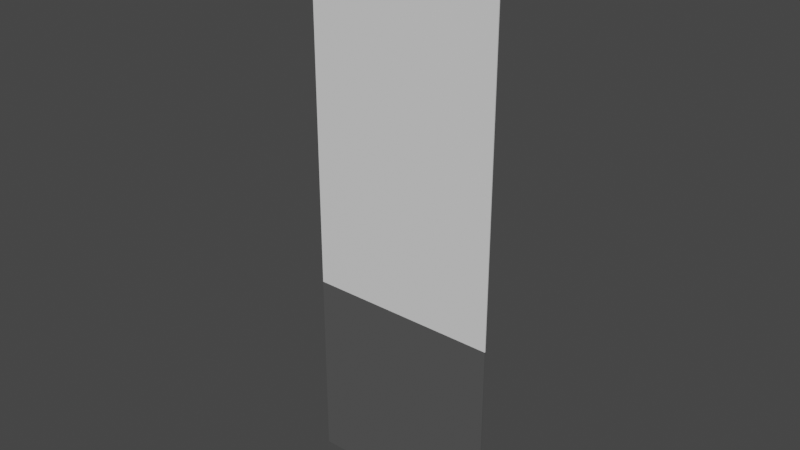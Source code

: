 # Source: Lane.blend  (saved by Blender 3.6.13; exported with 4.5.12 LTS)
import bpy
from mathutils import Matrix  # noqa: F401  (used for matrix-valued properties, if any)

bpy.ops.wm.read_factory_settings(use_empty=True)
scene = bpy.context.scene
scene.name = 'Scene'

# ---- collections
col_collection = bpy.data.collections.new('Collection'); scene.collection.children.link(col_collection)

# ---- materials (node trees are filled in below, after node groups)
mat_material_001 = bpy.data.materials.new('Material.001')
mat_material_001.use_transparent_shadow = False
mat_material_002 = bpy.data.materials.new('Material.002')
mat_material_002.use_transparent_shadow = False

# ---- material node trees
mat_material_001.use_nodes = True; mat_material_001.node_tree.nodes.clear()
_N = mat_material_001.node_tree.nodes; _L = mat_material_001.node_tree.links
n0 = _N.new('ShaderNodeBsdfPrincipled'); n0.name = 'Principled BSDF'; n0.location = (10, 300)
n0.distribution = 'GGX'
n0.subsurface_method = 'RANDOM_WALK_SKIN'
n0.inputs[3].default_value = 1.45
n0.inputs[27].default_value = (0.0, 0.0, 0.0, 1.0)
n0.inputs[28].default_value = 1.0
n1 = _N.new('ShaderNodeOutputMaterial'); n1.name = 'Material Output'; n1.location = (300, 300)
_L.new(n0.outputs[0], n1.inputs[0])
n1.is_active_output = True
mat_material_002.use_nodes = True; mat_material_002.node_tree.nodes.clear()
_N = mat_material_002.node_tree.nodes; _L = mat_material_002.node_tree.links
n0 = _N.new('ShaderNodeBsdfPrincipled'); n0.name = 'Principled BSDF'; n0.location = (10, 300)
n0.distribution = 'GGX'
n0.subsurface_method = 'RANDOM_WALK_SKIN'
n0.inputs[0].default_value = (0.09084, 0.09084, 0.09084, 1.0)
n0.inputs[3].default_value = 1.45
n0.inputs[27].default_value = (0.0, 0.0, 0.0, 1.0)
n0.inputs[28].default_value = 1.0
n1 = _N.new('ShaderNodeOutputMaterial'); n1.name = 'Material Output'; n1.location = (300, 300)
_L.new(n0.outputs[0], n1.inputs[0])
n1.is_active_output = True

# ---- world
world_world = bpy.data.worlds.new('World'); scene.world = world_world
world_world.use_nodes = True; world_world.node_tree.nodes.clear()
_N = world_world.node_tree.nodes; _L = world_world.node_tree.links
n0 = _N.new('ShaderNodeOutputWorld'); n0.name = 'World Output'; n0.location = (300, 300)
n1 = _N.new('ShaderNodeBackground'); n1.name = 'Background'; n1.location = (10, 300)
n1.inputs[0].default_value = (0.05088, 0.05088, 0.05088, 1.0)
_L.new(n1.outputs[0], n0.inputs[0])
n0.is_active_output = True
world_world.color = (0.05088, 0.05088, 0.05088)
world_world.use_sun_shadow = False
world_world.sun_shadow_jitter_overblur = 0.0

# ---- meshes
me_plane = bpy.data.meshes.new('Plane')
me_plane.from_pydata([(1.0, -1.884e-06, 5.931), (1.0, -3.258e-07, 1.629e-07), (-1.0, -1.232e-06, 5.931), (-1.0, 3.258e-07, -1.629e-07), (1.0, -8.633e-07, 2.0), (-1.0, -2.116e-07, 2.0)], [], [(4, 1, 3, 5), (0, 4, 5, 2)])
me_plane.polygons.foreach_set('material_index', [1, 0])
_uv = me_plane.uv_layers.new(name='UVMap')
_uv.uv.foreach_set('vector', [-2.0, 2.0, -2.0, 2.384e-07, 0.0, 0.0, 0.0, 2.0, -2.0, 5.931, -2.0, 2.0, 0.0, 2.0, -6.128e-07, 5.931])
me_plane.materials.append(mat_material_001)
me_plane.materials.append(mat_material_002)
me_plane.update()

# ---- objects
ob_lane = bpy.data.objects.new('Lane', me_plane)

# ---- transforms, parenting, visibility, modifiers, constraints
ob_lane.location = (0.0, 0.0, 0.0)
_m = ob_lane.modifiers.new('Solidify', 'SOLIDIFY')

# ---- collection membership
col_collection.objects.link(ob_lane)

# ---- scene / render settings (as saved in the file)
scene.frame_start = 1; scene.frame_end = 250; scene.frame_set(1)
scene.render.engine = 'BLENDER_EEVEE_NEXT'
scene.cycles.sampling_pattern = 'TABULATED_SOBOL'
scene.view_settings.view_transform = 'Filmic'
bpy.context.view_layer.update()

# ---- added for rendering (the .blend has no active camera and no usable light): camera, sun
cam_auto = bpy.data.cameras.new('AutoCamera')
cam_auto.lens = 50.0
cam_auto.sensor_width = 36.0
cam_auto.clip_end = 1000.0
ob_auto_camera = bpy.data.objects.new('AutoCamera', cam_auto)
scene.collection.objects.link(ob_auto_camera)
ob_auto_camera.location = (5.79129, -6.95454, 7.59863)
ob_auto_camera.rotation_euler = (1.09748, -7.21219e-08, 0.694738)
scene.camera = ob_auto_camera
light_auto_sun = bpy.data.lights.new('AutoSun', 'SUN')
light_auto_sun.energy = 3.0
light_auto_sun.angle = 0.0523599
ob_auto_sun = bpy.data.objects.new('AutoSun', light_auto_sun)
scene.collection.objects.link(ob_auto_sun)
ob_auto_sun.rotation_euler = (0.872665, 0.174533, 0.523599)
bpy.context.view_layer.update()
